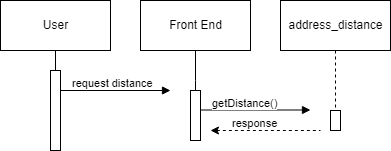

The diagram above was exported from draw.io. Its source (the exported page's mxGraphModel, read from the mxfile embedded in the PNG):
<mxGraphModel dx="1434" dy="768" grid="1" gridSize="10" guides="1" tooltips="1" connect="1" arrows="1" fold="1" page="1" pageScale="1" pageWidth="1169" pageHeight="826" background="none" math="0" shadow="0">
  <root>
    <mxCell id="0" />
    <mxCell id="1" parent="0" />
    <mxCell id="E3uYjzkYFlYzKvdZ4Ahc-44" style="edgeStyle=orthogonalEdgeStyle;rounded=0;orthogonalLoop=1;jettySize=auto;html=1;exitX=0.5;exitY=1;exitDx=0;exitDy=0;endArrow=none;endFill=0;" edge="1" parent="1" source="E3uYjzkYFlYzKvdZ4Ahc-41" target="E3uYjzkYFlYzKvdZ4Ahc-45">
      <mxGeometry relative="1" as="geometry">
        <mxPoint x="375" y="290" as="targetPoint" />
        <Array as="points">
          <mxPoint x="375" y="290" />
          <mxPoint x="375" y="290" />
        </Array>
      </mxGeometry>
    </mxCell>
    <mxCell id="E3uYjzkYFlYzKvdZ4Ahc-41" value="Front End" style="html=1;" vertex="1" parent="1">
      <mxGeometry x="320" y="210" width="110" height="50" as="geometry" />
    </mxCell>
    <mxCell id="E3uYjzkYFlYzKvdZ4Ahc-52" style="edgeStyle=orthogonalEdgeStyle;rounded=0;orthogonalLoop=1;jettySize=auto;html=1;exitX=0.5;exitY=1;exitDx=0;exitDy=0;endArrow=none;endFill=0;dashed=1;entryX=0.5;entryY=-0.025;entryDx=0;entryDy=0;entryPerimeter=0;" edge="1" parent="1" source="E3uYjzkYFlYzKvdZ4Ahc-42" target="E3uYjzkYFlYzKvdZ4Ahc-53">
      <mxGeometry relative="1" as="geometry">
        <mxPoint x="515" y="300" as="targetPoint" />
      </mxGeometry>
    </mxCell>
    <mxCell id="E3uYjzkYFlYzKvdZ4Ahc-42" value="address_distance" style="html=1;" vertex="1" parent="1">
      <mxGeometry x="460" y="210" width="110" height="50" as="geometry" />
    </mxCell>
    <mxCell id="E3uYjzkYFlYzKvdZ4Ahc-45" value="" style="html=1;points=[];perimeter=orthogonalPerimeter;" vertex="1" parent="1">
      <mxGeometry x="370" y="300" width="10" height="50" as="geometry" />
    </mxCell>
    <mxCell id="E3uYjzkYFlYzKvdZ4Ahc-48" value="getDistance()" style="endArrow=block;endFill=1;html=1;edgeStyle=orthogonalEdgeStyle;align=left;verticalAlign=top;rounded=0;" edge="1" parent="1">
      <mxGeometry x="-0.8182" y="20" relative="1" as="geometry">
        <mxPoint x="380" y="319.5" as="sourcePoint" />
        <mxPoint x="490" y="319.5" as="targetPoint" />
        <mxPoint as="offset" />
      </mxGeometry>
    </mxCell>
    <mxCell id="E3uYjzkYFlYzKvdZ4Ahc-53" value="" style="html=1;points=[];perimeter=orthogonalPerimeter;" vertex="1" parent="1">
      <mxGeometry x="510" y="320" width="10" height="20" as="geometry" />
    </mxCell>
    <mxCell id="E3uYjzkYFlYzKvdZ4Ahc-54" style="edgeStyle=orthogonalEdgeStyle;rounded=0;orthogonalLoop=1;jettySize=auto;html=1;exitX=0.5;exitY=1;exitDx=0;exitDy=0;endArrow=none;endFill=0;" edge="1" parent="1" source="E3uYjzkYFlYzKvdZ4Ahc-55" target="E3uYjzkYFlYzKvdZ4Ahc-56">
      <mxGeometry relative="1" as="geometry">
        <mxPoint x="235" y="290" as="targetPoint" />
        <Array as="points">
          <mxPoint x="235" y="290" />
          <mxPoint x="235" y="290" />
        </Array>
      </mxGeometry>
    </mxCell>
    <mxCell id="E3uYjzkYFlYzKvdZ4Ahc-55" value="User" style="html=1;" vertex="1" parent="1">
      <mxGeometry x="180" y="210" width="110" height="50" as="geometry" />
    </mxCell>
    <mxCell id="E3uYjzkYFlYzKvdZ4Ahc-56" value="" style="html=1;points=[];perimeter=orthogonalPerimeter;" vertex="1" parent="1">
      <mxGeometry x="230" y="280" width="10" height="80" as="geometry" />
    </mxCell>
    <mxCell id="E3uYjzkYFlYzKvdZ4Ahc-57" value="request distance" style="endArrow=block;endFill=1;html=1;edgeStyle=orthogonalEdgeStyle;align=left;verticalAlign=top;rounded=0;" edge="1" parent="1">
      <mxGeometry x="-0.8182" y="20" relative="1" as="geometry">
        <mxPoint x="240" y="300" as="sourcePoint" />
        <mxPoint x="350" y="300" as="targetPoint" />
        <mxPoint as="offset" />
      </mxGeometry>
    </mxCell>
    <mxCell id="E3uYjzkYFlYzKvdZ4Ahc-58" value="response" style="endArrow=none;endFill=0;html=1;edgeStyle=orthogonalEdgeStyle;align=left;verticalAlign=top;rounded=0;startArrow=classic;startFill=1;dashed=1;" edge="1" parent="1">
      <mxGeometry x="-0.6364" y="20" relative="1" as="geometry">
        <mxPoint x="390" y="340" as="sourcePoint" />
        <mxPoint x="500" y="340" as="targetPoint" />
        <mxPoint as="offset" />
      </mxGeometry>
    </mxCell>
  </root>
</mxGraphModel>